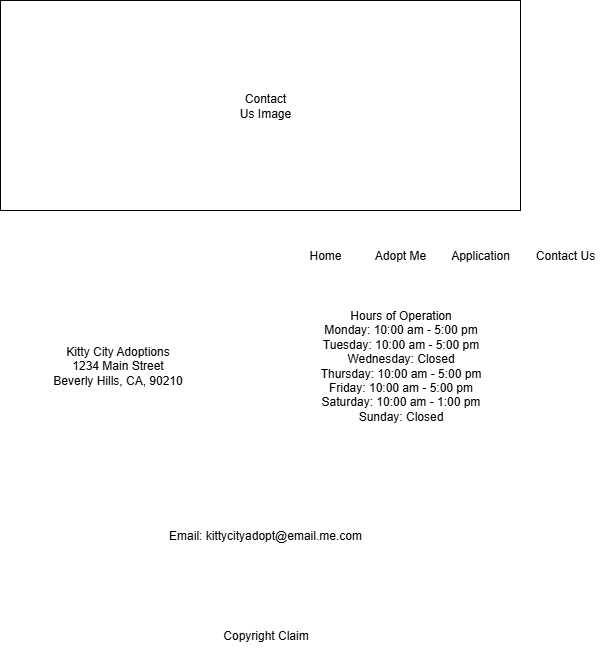

The diagram above was exported from draw.io. Its source (the exported page's mxGraphModel, read from the mxfile embedded in the PNG):
<mxGraphModel dx="1042" dy="510" grid="1" gridSize="10" guides="1" tooltips="1" connect="1" arrows="1" fold="1" page="1" pageScale="1" pageWidth="850" pageHeight="1100" math="0" shadow="0">
  <root>
    <mxCell id="0" />
    <mxCell id="1" parent="0" />
    <mxCell id="AMb9DhauRVGOxSxsm0Yw-1" value="" style="rounded=0;whiteSpace=wrap;html=1;" parent="1" vertex="1">
      <mxGeometry x="160" y="40" width="520" height="210" as="geometry" />
    </mxCell>
    <mxCell id="AMb9DhauRVGOxSxsm0Yw-2" value="Contact Us Image" style="text;html=1;align=center;verticalAlign=middle;whiteSpace=wrap;rounded=0;" parent="1" vertex="1">
      <mxGeometry x="395" y="130" width="60" height="30" as="geometry" />
    </mxCell>
    <mxCell id="AMb9DhauRVGOxSxsm0Yw-3" value="Contact Us" style="text;html=1;align=center;verticalAlign=middle;whiteSpace=wrap;rounded=0;" parent="1" vertex="1">
      <mxGeometry x="690" y="280" width="70" height="30" as="geometry" />
    </mxCell>
    <mxCell id="AMb9DhauRVGOxSxsm0Yw-4" value="Application" style="text;html=1;align=center;verticalAlign=middle;whiteSpace=wrap;rounded=0;" parent="1" vertex="1">
      <mxGeometry x="610" y="280" width="60" height="30" as="geometry" />
    </mxCell>
    <mxCell id="AMb9DhauRVGOxSxsm0Yw-5" value="Adopt Me" style="text;html=1;align=center;verticalAlign=middle;whiteSpace=wrap;rounded=0;" parent="1" vertex="1">
      <mxGeometry x="530" y="280" width="60" height="30" as="geometry" />
    </mxCell>
    <mxCell id="AMb9DhauRVGOxSxsm0Yw-6" value="Home" style="text;html=1;align=center;verticalAlign=middle;whiteSpace=wrap;rounded=0;" parent="1" vertex="1">
      <mxGeometry x="455" y="280" width="60" height="30" as="geometry" />
    </mxCell>
    <mxCell id="AMb9DhauRVGOxSxsm0Yw-11" value="Copyright Claim" style="text;html=1;align=center;verticalAlign=middle;whiteSpace=wrap;rounded=0;" parent="1" vertex="1">
      <mxGeometry x="353" y="660" width="145" height="30" as="geometry" />
    </mxCell>
    <mxCell id="nDL8qMgjpUfUXqlyzeyt-66" value="&lt;div&gt;Kitty City Adoptions&lt;/div&gt;1234 Main Street&lt;br&gt;Beverly Hills, CA, 90210" style="text;html=1;align=center;verticalAlign=middle;whiteSpace=wrap;rounded=0;" vertex="1" parent="1">
      <mxGeometry x="160" y="310" width="235" height="190" as="geometry" />
    </mxCell>
    <mxCell id="nDL8qMgjpUfUXqlyzeyt-67" value="&lt;div&gt;Hours of Operation&lt;/div&gt;&lt;div&gt;Monday: 10:00 am - 5:00 pm&lt;/div&gt;&lt;div&gt;Tuesday: 10:00 am - 5:00 pm&lt;/div&gt;&lt;div&gt;Wednesday: Closed&lt;/div&gt;&lt;div&gt;Thursday: 10:00 am - 5:00 pm&lt;/div&gt;&lt;div&gt;Friday: 10:00 am - 5:00 pm&lt;/div&gt;&lt;div&gt;Saturday: 10:00 am - 1:00 pm&lt;/div&gt;&lt;div&gt;Sunday: Closed&lt;/div&gt;" style="text;html=1;align=center;verticalAlign=middle;whiteSpace=wrap;rounded=0;" vertex="1" parent="1">
      <mxGeometry x="442.5" y="310" width="235" height="190" as="geometry" />
    </mxCell>
    <mxCell id="nDL8qMgjpUfUXqlyzeyt-70" value="Email: kittycityadopt@email.me.com" style="text;html=1;align=center;verticalAlign=middle;whiteSpace=wrap;rounded=0;" vertex="1" parent="1">
      <mxGeometry x="220" y="560" width="410" height="30" as="geometry" />
    </mxCell>
  </root>
</mxGraphModel>